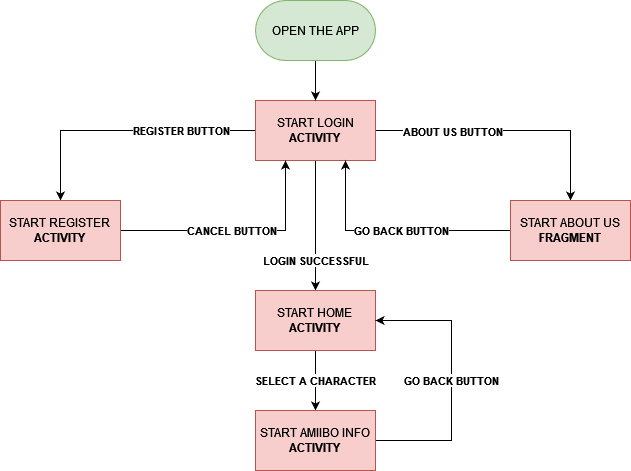

The diagram above was exported from draw.io. Its source (the exported page's mxGraphModel, read from the mxfile embedded in the PNG):
<mxGraphModel dx="1038" dy="536" grid="1" gridSize="10" guides="1" tooltips="1" connect="1" arrows="1" fold="1" page="1" pageScale="1" pageWidth="827" pageHeight="1169" math="0" shadow="0">
  <root>
    <mxCell id="0" />
    <mxCell id="1" parent="0" />
    <mxCell id="-ZUN7x4twV7HMlJJKZNt-8" value="&lt;b&gt;LOGIN SUCCESSFUL&lt;/b&gt;" style="edgeStyle=orthogonalEdgeStyle;rounded=0;orthogonalLoop=1;jettySize=auto;html=1;entryX=0.5;entryY=0;entryDx=0;entryDy=0;" edge="1" parent="1" source="-ZUN7x4twV7HMlJJKZNt-1" target="-ZUN7x4twV7HMlJJKZNt-4">
      <mxGeometry x="0.5385" relative="1" as="geometry">
        <mxPoint as="offset" />
      </mxGeometry>
    </mxCell>
    <mxCell id="-ZUN7x4twV7HMlJJKZNt-9" style="edgeStyle=orthogonalEdgeStyle;rounded=0;orthogonalLoop=1;jettySize=auto;html=1;" edge="1" parent="1" source="-ZUN7x4twV7HMlJJKZNt-1" target="-ZUN7x4twV7HMlJJKZNt-5">
      <mxGeometry relative="1" as="geometry" />
    </mxCell>
    <mxCell id="-ZUN7x4twV7HMlJJKZNt-18" value="&lt;div&gt;&lt;b&gt;ABOUT US BUTTON&lt;/b&gt;&lt;/div&gt;" style="edgeLabel;html=1;align=center;verticalAlign=middle;resizable=0;points=[];" vertex="1" connectable="0" parent="-ZUN7x4twV7HMlJJKZNt-9">
      <mxGeometry x="-0.5547" y="-2" relative="1" as="geometry">
        <mxPoint x="17" y="-2" as="offset" />
      </mxGeometry>
    </mxCell>
    <mxCell id="-ZUN7x4twV7HMlJJKZNt-10" value="&lt;div&gt;&lt;b&gt;REGISTER BUTTON&lt;/b&gt;&lt;/div&gt;" style="edgeStyle=orthogonalEdgeStyle;rounded=0;orthogonalLoop=1;jettySize=auto;html=1;entryX=0.5;entryY=0;entryDx=0;entryDy=0;" edge="1" parent="1" source="-ZUN7x4twV7HMlJJKZNt-1" target="-ZUN7x4twV7HMlJJKZNt-6">
      <mxGeometry x="-0.4415" relative="1" as="geometry">
        <mxPoint as="offset" />
      </mxGeometry>
    </mxCell>
    <mxCell id="-ZUN7x4twV7HMlJJKZNt-1" value="&lt;div&gt;START LOGIN&lt;/div&gt;&lt;div&gt;&lt;b&gt;ACTIVITY&lt;/b&gt;&lt;br&gt;&lt;/div&gt;" style="rounded=1;whiteSpace=wrap;html=1;fillColor=#f8cecc;strokeColor=#b85450;arcSize=0;" vertex="1" parent="1">
      <mxGeometry x="354" y="150" width="120" height="60" as="geometry" />
    </mxCell>
    <mxCell id="-ZUN7x4twV7HMlJJKZNt-2" value="" style="edgeStyle=orthogonalEdgeStyle;rounded=0;orthogonalLoop=1;jettySize=auto;html=1;" edge="1" parent="1" source="-ZUN7x4twV7HMlJJKZNt-3" target="-ZUN7x4twV7HMlJJKZNt-1">
      <mxGeometry relative="1" as="geometry" />
    </mxCell>
    <mxCell id="-ZUN7x4twV7HMlJJKZNt-3" value="OPEN THE APP" style="rounded=1;whiteSpace=wrap;html=1;fillColor=#d5e8d4;strokeColor=#82b366;arcSize=50;" vertex="1" parent="1">
      <mxGeometry x="354" y="50" width="120" height="60" as="geometry" />
    </mxCell>
    <mxCell id="-ZUN7x4twV7HMlJJKZNt-14" value="&lt;b&gt;SELECT A CHARACTER&lt;br&gt;&lt;/b&gt;" style="edgeStyle=orthogonalEdgeStyle;rounded=0;orthogonalLoop=1;jettySize=auto;html=1;entryX=0.5;entryY=0;entryDx=0;entryDy=0;" edge="1" parent="1" source="-ZUN7x4twV7HMlJJKZNt-4" target="-ZUN7x4twV7HMlJJKZNt-7">
      <mxGeometry relative="1" as="geometry" />
    </mxCell>
    <mxCell id="-ZUN7x4twV7HMlJJKZNt-4" value="START HOME&lt;br&gt;&lt;div&gt;&lt;b&gt;ACTIVITY&lt;/b&gt;&lt;br&gt;&lt;/div&gt;" style="rounded=1;whiteSpace=wrap;html=1;fillColor=#f8cecc;strokeColor=#b85450;arcSize=0;" vertex="1" parent="1">
      <mxGeometry x="354" y="340" width="120" height="60" as="geometry" />
    </mxCell>
    <mxCell id="-ZUN7x4twV7HMlJJKZNt-13" value="&lt;b&gt;GO BACK BUTTON&lt;/b&gt;" style="edgeStyle=orthogonalEdgeStyle;rounded=0;orthogonalLoop=1;jettySize=auto;html=1;entryX=0.75;entryY=1;entryDx=0;entryDy=0;" edge="1" parent="1" source="-ZUN7x4twV7HMlJJKZNt-5" target="-ZUN7x4twV7HMlJJKZNt-1">
      <mxGeometry x="-0.0723" relative="1" as="geometry">
        <mxPoint as="offset" />
      </mxGeometry>
    </mxCell>
    <mxCell id="-ZUN7x4twV7HMlJJKZNt-5" value="START ABOUT US&lt;br&gt;&lt;div&gt;&lt;b&gt;FRAGMENT&lt;/b&gt;&lt;br&gt;&lt;/div&gt;" style="rounded=1;whiteSpace=wrap;html=1;fillColor=#f8cecc;strokeColor=#b85450;arcSize=0;" vertex="1" parent="1">
      <mxGeometry x="609" y="250" width="120" height="60" as="geometry" />
    </mxCell>
    <mxCell id="-ZUN7x4twV7HMlJJKZNt-12" value="&lt;div&gt;&lt;b&gt;CANCEL BUTTON&lt;/b&gt;&lt;/div&gt;" style="edgeStyle=orthogonalEdgeStyle;rounded=0;orthogonalLoop=1;jettySize=auto;html=1;entryX=0.25;entryY=1;entryDx=0;entryDy=0;" edge="1" parent="1" source="-ZUN7x4twV7HMlJJKZNt-6" target="-ZUN7x4twV7HMlJJKZNt-1">
      <mxGeometry x="-0.0553" relative="1" as="geometry">
        <mxPoint as="offset" />
      </mxGeometry>
    </mxCell>
    <mxCell id="-ZUN7x4twV7HMlJJKZNt-6" value="START REGISTER&lt;br&gt;&lt;div&gt;&lt;b&gt;ACTIVITY&lt;/b&gt;&lt;br&gt;&lt;/div&gt;" style="rounded=1;whiteSpace=wrap;html=1;fillColor=#f8cecc;strokeColor=#b85450;arcSize=0;" vertex="1" parent="1">
      <mxGeometry x="99" y="250" width="120" height="60" as="geometry" />
    </mxCell>
    <mxCell id="-ZUN7x4twV7HMlJJKZNt-15" value="&lt;b&gt;GO BACK BUTTON&lt;/b&gt;" style="edgeStyle=orthogonalEdgeStyle;rounded=0;orthogonalLoop=1;jettySize=auto;html=1;entryX=1;entryY=0.5;entryDx=0;entryDy=0;" edge="1" parent="1" source="-ZUN7x4twV7HMlJJKZNt-7" target="-ZUN7x4twV7HMlJJKZNt-4">
      <mxGeometry relative="1" as="geometry">
        <Array as="points">
          <mxPoint x="550" y="490" />
          <mxPoint x="550" y="370" />
        </Array>
      </mxGeometry>
    </mxCell>
    <mxCell id="-ZUN7x4twV7HMlJJKZNt-7" value="START AMIIBO INFO&lt;br&gt;&lt;div&gt;&lt;b&gt;ACTIVITY&lt;/b&gt;&lt;br&gt;&lt;/div&gt;" style="rounded=1;whiteSpace=wrap;html=1;fillColor=#f8cecc;strokeColor=#b85450;arcSize=0;" vertex="1" parent="1">
      <mxGeometry x="354" y="460" width="120" height="60" as="geometry" />
    </mxCell>
  </root>
</mxGraphModel>